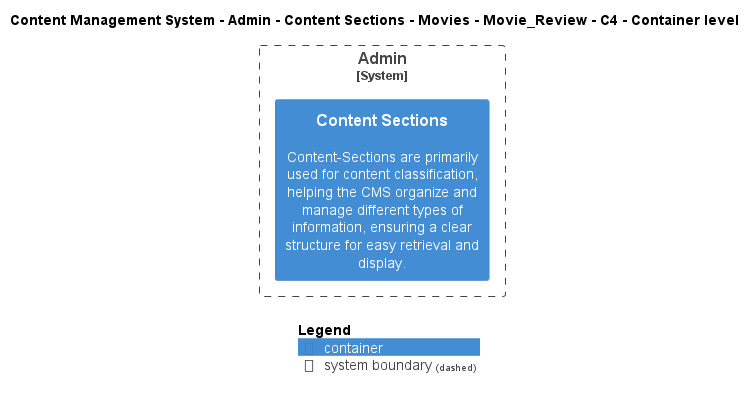

The diagram above was rendered by PlantUML. Its source (embedded in the PNG):
@startuml
!include ..\..\..\..\..\..\..\..\..\.c4s\C4_Container.puml

AddElementTag("c4interflow:lifecycle:new", $bgColor=green, $fontColor=#ffffff, $borderColor=green, $shadowing="False")
AddElementTag("c4interflow:lifecycle:changed", $bgColor=orange, $fontColor=#ffffff, $borderColor=orange, $shadowing="False")
AddElementTag("c4interflow:lifecycle:removed", $bgColor=red, $fontColor=#ffffff, $borderColor=red, $shadowing="False")

AddRelTag("c4interflow:lifecycle:new", $textColor=green, $lineColor=green)
AddRelTag("c4interflow:lifecycle:changed", $textColor=orange, $lineColor=orange)
AddRelTag("c4interflow:lifecycle:removed", $textColor=red, $lineColor=red)

SHOW_PERSON_PORTRAIT()
LAYOUT_TOP_DOWN()

skinparam linetype polyline

title Content Management System - Admin - Content Sections - Movies - Movie_Review - C4 - Container level


System_Boundary(ContentManagementSystem.SoftwareSystems.Admin, "Admin") {
    Container(ContentManagementSystem.SoftwareSystems.Admin.Containers.ContentSections, "Content Sections", "", "Content-Sections are primarily used for content classification, helping the CMS organize and manage different types of information, ensuring a clear structure for easy retrieval and display.")
}



SHOW_LEGEND()
@enduml